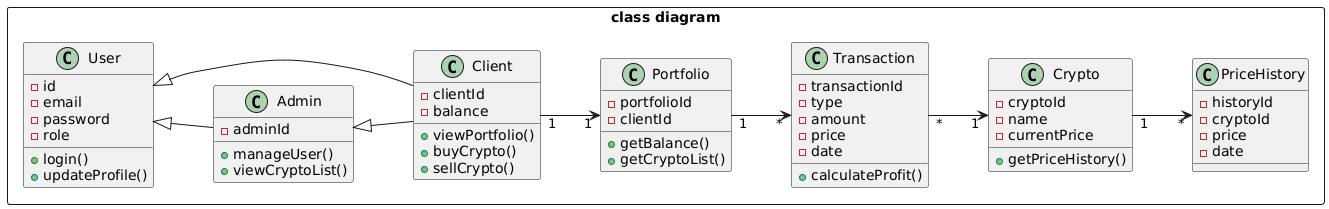

The diagram above was rendered by PlantUML. Its source (embedded in the PNG):
@startuml
left to right direction

rectangle "class diagram" {

class User {
  - id
  - email
  - password
  - role
  + login()
  + updateProfile()
}

class Admin {
  - adminId
  + manageUser()
  + viewCryptoList()
}

class Client {
  - clientId
  - balance
  + viewPortfolio()
  + buyCrypto()
  + sellCrypto()
}

class Portfolio {
  - portfolioId
  - clientId
  + getBalance()
  + getCryptoList()
}

class Crypto {
  - cryptoId
  - name
  - currentPrice
  + getPriceHistory()
}

class Transaction {
  - transactionId
  - type
  - amount
  - price
  - date
  + calculateProfit()
}

class PriceHistory {
  - historyId
  - cryptoId
  - price
  - date
}

User <|-- Admin
User <|-- Client
Admin <|-- Client
Client "1" --> "1" Portfolio
Portfolio "1" --> "*" Transaction
Transaction "*" --> "1" Crypto
Crypto "1" --> "*" PriceHistory

}
@enduml